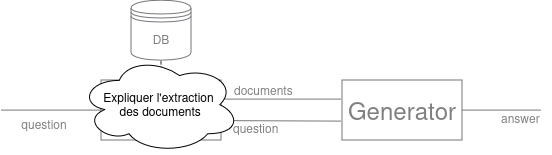

The diagram above was exported from draw.io. Its source (the exported page's mxGraphModel, read from the mxfile embedded in the PNG):
<mxGraphModel dx="611" dy="344" grid="1" gridSize="10" guides="1" tooltips="1" connect="1" arrows="1" fold="1" page="1" pageScale="1" pageWidth="1169" pageHeight="827" math="0" shadow="0">
  <root>
    <mxCell id="0" />
    <mxCell id="1" parent="0" />
    <mxCell id="2" parent="1" style="rounded=0;whiteSpace=wrap;html=1;strokeColor=light-dark(#77767b, #ededed);fontColor=#808080;" value="&lt;font style=&quot;font-size: 24px;&quot;&gt;Retriever&lt;/font&gt;" vertex="1">
      <mxGeometry height="60" width="120" x="113.5" y="1390" as="geometry" />
    </mxCell>
    <mxCell id="3" parent="1" style="rounded=0;whiteSpace=wrap;html=1;strokeColor=light-dark(#77767b, #ededed);fontColor=#808080;" value="&lt;font style=&quot;font-size: 24px;&quot;&gt;Generator&lt;/font&gt;" vertex="1">
      <mxGeometry height="60" width="120" x="354.5" y="1390" as="geometry" />
    </mxCell>
    <mxCell id="4" edge="1" parent="1" source="5" style="edgeStyle=orthogonalEdgeStyle;rounded=0;orthogonalLoop=1;jettySize=auto;html=1;endArrow=none;endFill=0;dashed=1;strokeColor=light-dark(#77767b, #ededed);fontColor=#808080;" target="2" value="">
      <mxGeometry relative="1" as="geometry" />
    </mxCell>
    <mxCell id="5" parent="1" style="shape=datastore;whiteSpace=wrap;html=1;strokeColor=light-dark(#77767b, #ededed);fontColor=#808080;" value="DB" vertex="1">
      <mxGeometry height="60" width="60" x="143.5" y="1310" as="geometry" />
    </mxCell>
    <mxCell id="6" parent="1" style="text;html=1;whiteSpace=wrap;strokeColor=none;fillColor=none;align=center;verticalAlign=middle;rounded=0;fontColor=#808080;" value="&lt;div&gt;question&lt;/div&gt;" vertex="1">
      <mxGeometry height="10" width="90" x="11.5" y="1429" as="geometry" />
    </mxCell>
    <mxCell id="7" parent="1" style="text;html=1;whiteSpace=wrap;strokeColor=none;fillColor=none;align=left;verticalAlign=middle;rounded=0;fontColor=#808080;" value="&lt;div align=&quot;left&quot;&gt;question&lt;/div&gt;" vertex="1">
      <mxGeometry height="30" width="180" x="243.5" y="1423" as="geometry" />
    </mxCell>
    <mxCell id="8" parent="1" style="text;html=1;whiteSpace=wrap;strokeColor=none;fillColor=none;align=left;verticalAlign=middle;rounded=0;fontColor=#808080;" value="answer" vertex="1">
      <mxGeometry height="40" width="52" x="511.5" y="1408" as="geometry" />
    </mxCell>
    <mxCell id="9" edge="1" parent="1" style="endArrow=none;html=1;rounded=0;entryX=0;entryY=0.5;entryDx=0;entryDy=0;strokeColor=light-dark(#77767b, #ededed);fontColor=#808080;" target="2" value="">
      <mxGeometry height="50" relative="1" width="50" as="geometry">
        <mxPoint x="13.5" y="1420" as="sourcePoint" />
        <mxPoint x="423.5" y="1500" as="targetPoint" />
      </mxGeometry>
    </mxCell>
    <mxCell id="10" edge="1" parent="1" style="endArrow=none;html=1;rounded=0;exitX=1;exitY=0.5;exitDx=0;exitDy=0;strokeColor=light-dark(#77767b, #ededed);fontColor=#808080;" value="">
      <mxGeometry height="50" relative="1" width="50" as="geometry">
        <mxPoint x="233.5" y="1430.5" as="sourcePoint" />
        <mxPoint x="353.5" y="1431" as="targetPoint" />
      </mxGeometry>
    </mxCell>
    <mxCell id="11" edge="1" parent="1" source="3" style="endArrow=none;html=1;rounded=0;exitX=1;exitY=0.5;exitDx=0;exitDy=0;strokeColor=light-dark(#77767b, #ededed);fontColor=#808080;" value="">
      <mxGeometry height="50" relative="1" width="50" as="geometry">
        <mxPoint x="274.5" y="1380" as="sourcePoint" />
        <mxPoint x="553.5" y="1420" as="targetPoint" />
      </mxGeometry>
    </mxCell>
    <mxCell id="12" edge="1" parent="1" style="endArrow=none;html=1;rounded=0;exitX=1;exitY=0.5;exitDx=0;exitDy=0;strokeColor=light-dark(#77767b, #ededed);fontColor=#808080;" value="">
      <mxGeometry height="50" relative="1" width="50" as="geometry">
        <mxPoint x="233.5" y="1409" as="sourcePoint" />
        <mxPoint x="353.5" y="1409" as="targetPoint" />
      </mxGeometry>
    </mxCell>
    <mxCell id="13" parent="1" style="text;html=1;whiteSpace=wrap;strokeColor=none;fillColor=none;align=left;verticalAlign=middle;rounded=0;fontColor=#808080;" value="documents" vertex="1">
      <mxGeometry height="30" width="69" x="244.5" y="1385" as="geometry" />
    </mxCell>
    <mxCell id="14" parent="1" style="ellipse;shape=cloud;whiteSpace=wrap;html=1;" value="&lt;div&gt;Expliquer l'extraction&lt;/div&gt;&lt;div&gt;&amp;nbsp;des documents&lt;/div&gt;" vertex="1">
      <mxGeometry height="97" width="161" x="91.5" y="1366" as="geometry" />
    </mxCell>
  </root>
</mxGraphModel>